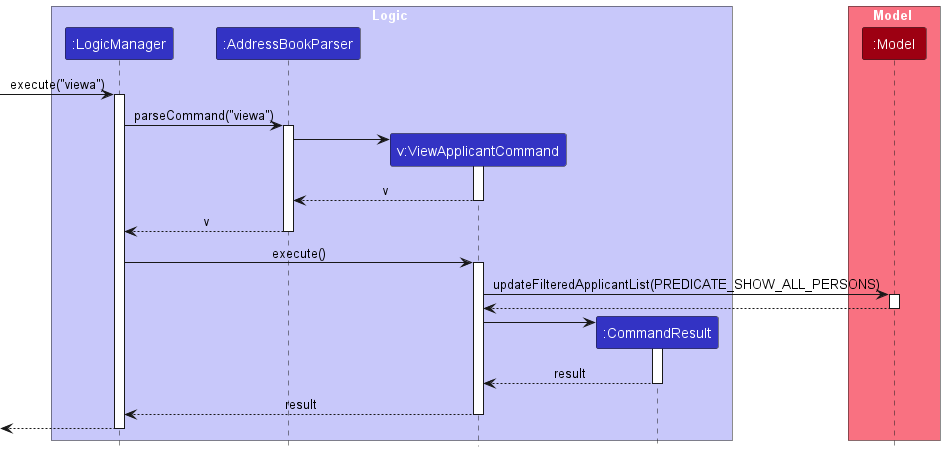

The diagram above was rendered by PlantUML. Its source (embedded in the PNG):
@startuml
!include style.puml
skinparam ArrowFontStyle plain

box Logic LOGIC_COLOR_T1
participant ":LogicManager" as LogicManager LOGIC_COLOR
participant ":AddressBookParser" as AddressBookParser LOGIC_COLOR
participant "v:ViewApplicantCommand" as ViewApplicantCommand LOGIC_COLOR
participant ":CommandResult" as CommandResult LOGIC_COLOR
end box

box Model MODEL_COLOR_T1
participant ":Model" as Model MODEL_COLOR
end box

[-> LogicManager : execute("viewa")
activate LogicManager

LogicManager -> AddressBookParser : parseCommand("viewa")
activate AddressBookParser

create ViewApplicantCommand
AddressBookParser -> ViewApplicantCommand
activate ViewApplicantCommand

ViewApplicantCommand --> AddressBookParser : v
deactivate ViewApplicantCommand

AddressBookParser --> LogicManager : v
deactivate AddressBookParser

LogicManager -> ViewApplicantCommand : execute()
activate ViewApplicantCommand

ViewApplicantCommand -> Model : updateFilteredApplicantList(PREDICATE_SHOW_ALL_PERSONS)
activate Model

Model --> ViewApplicantCommand
deactivate Model

create CommandResult
ViewApplicantCommand -> CommandResult
activate CommandResult

CommandResult --> ViewApplicantCommand : result
deactivate CommandResult

ViewApplicantCommand --> LogicManager : result
deactivate ViewApplicantCommand

[<--LogicManager
deactivate LogicManager
@enduml